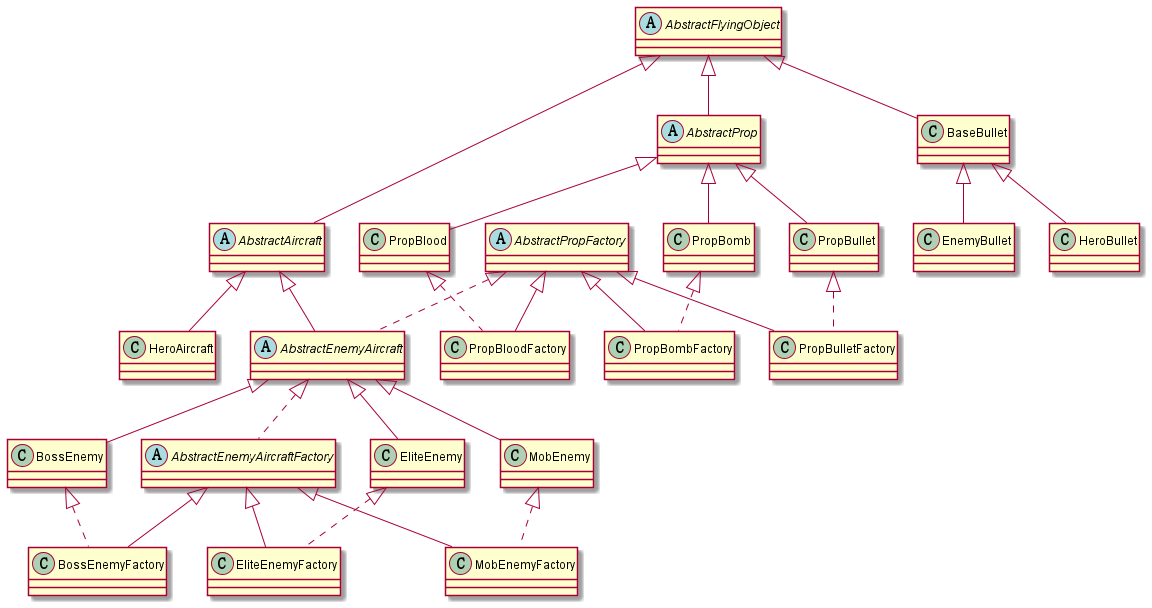

The diagram above was rendered by PlantUML. Its source (embedded in the PNG):
@startuml
'https://plantuml.com/class-diagram

abstract class AbstractFlyingObject
{

}

abstract class AbstractAircraft
{

 }

 abstract class AbstractEnemyAircraft
 {

 }

class BaseBullet
{

}

abstract class AbstractEnemyAircraftFactory
{

}

abstract class AbstractProp{}

abstract class AbstractPropFactory
{

}

AbstractFlyingObject <|-- AbstractAircraft
AbstractFlyingObject <|-- BaseBullet
AbstractFlyingObject <|-- AbstractProp

AbstractAircraft <|-- HeroAircraft
AbstractAircraft <|-- AbstractEnemyAircraft
AbstractEnemyAircraft <|-- MobEnemy
AbstractEnemyAircraft <|-- BossEnemy
AbstractEnemyAircraft <|-- EliteEnemy

AbstractEnemyAircraftFactory <|-- BossEnemyFactory
AbstractEnemyAircraftFactory <|-- EliteEnemyFactory
AbstractEnemyAircraftFactory <|-- MobEnemyFactory

AbstractEnemyAircraft <|.. AbstractEnemyAircraftFactory
MobEnemy <|.. MobEnemyFactory
BossEnemy <|.. BossEnemyFactory
EliteEnemy <|.. EliteEnemyFactory

AbstractPropFactory <|-- PropBloodFactory
AbstractPropFactory <|-- PropBombFactory
AbstractPropFactory <|-- PropBulletFactory

AbstractPropFactory <|.. AbstractEnemyAircraft
PropBomb <|.. PropBombFactory
PropBullet <|.. PropBulletFactory
PropBlood <|.. PropBloodFactory

BaseBullet <|-- HeroBullet
BaseBullet <|-- EnemyBullet

AbstractProp <|-- PropBlood
AbstractProp <|-- PropBomb
AbstractProp <|-- PropBullet

class HeroAircraft {
}

class BossEnemy {
}

class EliteEnemy {
}

class MobEnemy {
}

class HeroBullet {
}

class EnemyBullet {
}

class BossEnemyFactory {
}

class EliteEnemyFactory {
}

class MobEnemyFactory {
}

class PropBlood {
}

class PropBomb {
}

class PropBullet {
}

class PropBloodFactory{
}

class PropBombFactory{
}

class PropBulletFactory{
}

@enduml